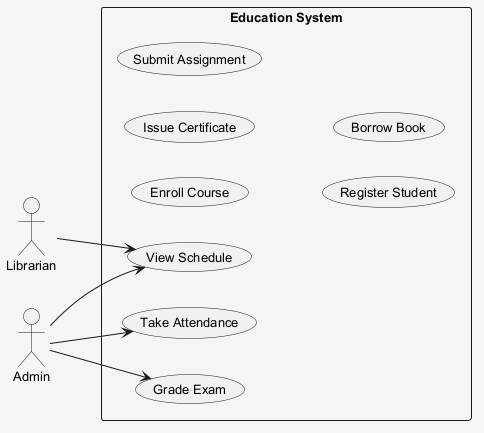

The diagram above was rendered by PlantUML. Its source (embedded in the PNG):
@startuml
skinparam shadowing false
skinparam backgroundColor #F5F5F5
skinparam defaultFontSize 13
left to right direction
actor "Librarian" as Librarian
actor "Admin" as Admin
rectangle "Education System" {
  usecase "View Schedule" as UC_ViewSchedule
  usecase "Enroll Course" as UC_EnrollCourse
  usecase "Issue Certificate" as UC_IssueCertificate
  usecase "Take Attendance" as UC_TakeAttendance
  usecase "Submit Assignment" as UC_SubmitAssignment
  usecase "Register Student" as UC_RegisterStudent
  usecase "Grade Exam" as UC_GradeExam
  usecase "Borrow Book" as UC_BorrowBook
}
Librarian --> UC_ViewSchedule
Admin --> UC_TakeAttendance
Admin --> UC_ViewSchedule
Admin --> UC_GradeExam
@enduml